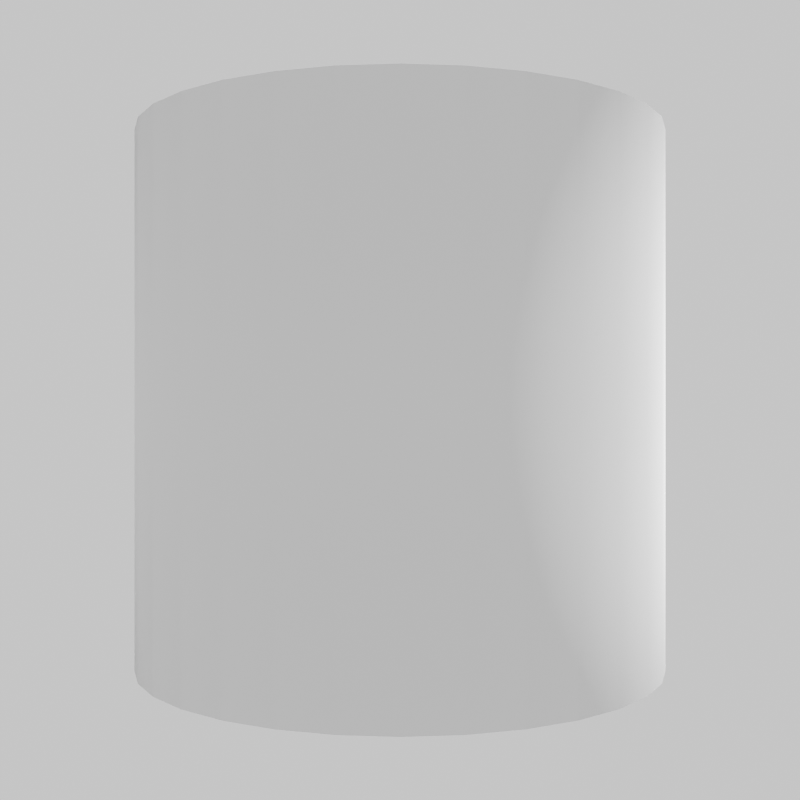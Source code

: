 # Source: flipped-prim.blend  (saved by Blender 3.5.10; exported with 4.5.12 LTS)
import bpy
from mathutils import Matrix  # noqa: F401  (used for matrix-valued properties, if any)

bpy.ops.wm.read_factory_settings(use_empty=True)
scene = bpy.context.scene
scene.name = 'Scene'

# ---- collections
col_collection = bpy.data.collections.new('Collection'); scene.collection.children.link(col_collection)

# ---- materials (node trees are filled in below, after node groups)
mat_material = bpy.data.materials.new('Material')
mat_material.alpha_threshold = 0.0
mat_material.roughness = 0.5
mat_material.line_color = (0.0, 0.0, 0.0, 1.0)

# ---- material node trees
mat_material.use_nodes = True; mat_material.node_tree.nodes.clear()
_N = mat_material.node_tree.nodes; _L = mat_material.node_tree.links
n0 = _N.new('ShaderNodeOutputMaterial'); n0.name = 'Material Output'; n0.location = (300, 300)
n1 = _N.new('ShaderNodeBsdfDiffuse'); n1.name = 'Diffuse BSDF'; n1.location = (10, 300)
n1.inputs[1].default_value = 1.0
_L.new(n1.outputs[0], n0.inputs[0])
n0.is_active_output = True

# ---- world
world_world = bpy.data.worlds.new('World'); scene.world = world_world
world_world.use_nodes = True; world_world.node_tree.nodes.clear()
_N = world_world.node_tree.nodes; _L = world_world.node_tree.links
n0 = _N.new('ShaderNodeOutputWorld'); n0.name = 'World Output'; n0.location = (300, 300)
n1 = _N.new('ShaderNodeBackground'); n1.name = 'Background'; n1.location = (10, 300)
_L.new(n1.outputs[0], n0.inputs[0])
n0.is_active_output = True
world_world.color = (0.05088, 0.05088, 0.05088)
world_world.use_sun_shadow = False
world_world.sun_shadow_jitter_overblur = 0.0

# ---- cameras
cam_camera = bpy.data.cameras.new('Camera')
cam_camera.clip_end = 100.0
cam_camera.ortho_scale = 7.314

# ---- lights
light_point = bpy.data.lights.new('Point', 'POINT')
light_point.transmission_factor = 0.0
light_point.energy = 1000.0
light_point.shadow_maximum_resolution = 0.006
light_point.use_absolute_resolution = True

# ---- meshes
me_cylinder = bpy.data.meshes.new('Cylinder')
me_cylinder.from_pydata([(0.0, 1.0, -1.0), (0.0, 1.0, 1.0), (0.1951, 0.9808, -1.0), (0.1951, 0.9808, 1.0), (0.3827, 0.9239, -1.0), (0.3827, 0.9239, 1.0), (0.5556, 0.8315, -1.0), (0.5556, 0.8315, 1.0), (0.7071, 0.7071, -1.0), (0.7071, 0.7071, 1.0), (0.8315, 0.5556, -1.0), (0.8315, 0.5556, 1.0), (0.9239, 0.3827, -1.0), (0.9239, 0.3827, 1.0), (0.9808, 0.1951, -1.0), (0.9808, 0.1951, 1.0), (1.0, 0.0, -1.0), (1.0, 0.0, 1.0), (0.9808, -0.1951, -1.0), (0.9808, -0.1951, 1.0), (0.9239, -0.3827, -1.0), (0.9239, -0.3827, 1.0), (0.8315, -0.5556, -1.0), (0.8315, -0.5556, 1.0), (0.7071, -0.7071, -1.0), (0.7071, -0.7071, 1.0), (0.5556, -0.8315, -1.0), (0.5556, -0.8315, 1.0), (0.3827, -0.9239, -1.0), (0.3827, -0.9239, 1.0), (0.1951, -0.9808, -1.0), (0.1951, -0.9808, 1.0), (0.0, -1.0, -1.0), (0.0, -1.0, 1.0), (-0.1951, -0.9808, -1.0), (-0.1951, -0.9808, 1.0), (-0.3827, -0.9239, -1.0), (-0.3827, -0.9239, 1.0), (-0.5556, -0.8315, -1.0), (-0.5556, -0.8315, 1.0), (-0.7071, -0.7071, -1.0), (-0.7071, -0.7071, 1.0), (-0.8315, -0.5556, -1.0), (-0.8315, -0.5556, 1.0), (-0.9239, -0.3827, -1.0), (-0.9239, -0.3827, 1.0), (-0.9808, -0.1951, -1.0), (-0.9808, -0.1951, 1.0), (-1.0, 0.0, -1.0), (-1.0, 0.0, 1.0), (-0.9808, 0.1951, -1.0), (-0.9808, 0.1951, 1.0), (-0.9239, 0.3827, -1.0), (-0.9239, 0.3827, 1.0), (-0.8315, 0.5556, -1.0), (-0.8315, 0.5556, 1.0), (-0.7071, 0.7071, -1.0), (-0.7071, 0.7071, 1.0), (-0.5556, 0.8315, -1.0), (-0.5556, 0.8315, 1.0), (-0.3827, 0.9239, -1.0), (-0.3827, 0.9239, 1.0), (-0.1951, 0.9808, -1.0), (-0.1951, 0.9808, 1.0)], [], [(0, 1, 3, 2), (2, 3, 5, 4), (4, 5, 7, 6), (6, 7, 9, 8), (8, 9, 11, 10), (10, 11, 13, 12), (12, 13, 15, 14), (14, 15, 17, 16), (16, 17, 19, 18), (18, 19, 21, 20), (20, 21, 23, 22), (22, 23, 25, 24), (24, 25, 27, 26), (26, 27, 29, 28), (28, 29, 31, 30), (30, 31, 33, 32), (32, 33, 35, 34), (34, 35, 37, 36), (36, 37, 39, 38), (38, 39, 41, 40), (40, 41, 43, 42), (42, 43, 45, 44), (44, 45, 47, 46), (46, 47, 49, 48), (48, 49, 51, 50), (50, 51, 53, 52), (52, 53, 55, 54), (54, 55, 57, 56), (56, 57, 59, 58), (58, 59, 61, 60), (3, 1, 63, 61, 59, 57, 55, 53, 51, 49, 47, 45, 43, 41, 39, 37, 35, 33, 31, 29, 27, 25, 23, 21, 19, 17, 15, 13, 11, 9, 7, 5), (60, 61, 63, 62), (62, 63, 1, 0), (0, 2, 4, 6, 8, 10, 12, 14, 16, 18, 20, 22, 24, 26, 28, 30, 32, 34, 36, 38, 40, 42, 44, 46, 48, 50, 52, 54, 56, 58, 60, 62)])
me_cylinder.polygons.foreach_set('use_smooth', [True] * 34)
_uv = me_cylinder.uv_layers.new(name='UVMap')
_uv.uv.foreach_set('vector', [1.0, 0.5, 1.0, 1.0, 0.9688, 1.0, 0.9688, 0.5, 0.9688, 0.5, 0.9688, 1.0, 0.9375, 1.0, 0.9375, 0.5, 0.9375, 0.5, 0.9375, 1.0, 0.9062, 1.0, 0.9062, 0.5, 0.9062, 0.5, 0.9062, 1.0, 0.875, 1.0, 0.875, 0.5, 0.875, 0.5, 0.875, 1.0, 0.8438, 1.0, 0.8438, 0.5, 0.8438, 0.5, 0.8438, 1.0, 0.8125, 1.0, 0.8125, 0.5, 0.8125, 0.5, 0.8125, 1.0, 0.7812, 1.0, 0.7812, 0.5, 0.7812, 0.5, 0.7812, 1.0, 0.75, 1.0, 0.75, 0.5, 0.75, 0.5, 0.75, 1.0, 0.7188, 1.0, 0.7188, 0.5, 0.7188, 0.5, 0.7188, 1.0, 0.6875, 1.0, 0.6875, 0.5, 0.6875, 0.5, 0.6875, 1.0, 0.6562, 1.0, 0.6562, 0.5, 0.6562, 0.5, 0.6562, 1.0, 0.625, 1.0, 0.625, 0.5, 0.625, 0.5, 0.625, 1.0, 0.5938, 1.0, 0.5938, 0.5, 0.5938, 0.5, 0.5938, 1.0, 0.5625, 1.0, 0.5625, 0.5, 0.5625, 0.5, 0.5625, 1.0, 0.5312, 1.0, 0.5312, 0.5, 0.5312, 0.5, 0.5312, 1.0, 0.5, 1.0, 0.5, 0.5, 0.5, 0.5, 0.5, 1.0, 0.4688, 1.0, 0.4688, 0.5, 0.4688, 0.5, 0.4688, 1.0, 0.4375, 1.0, 0.4375, 0.5, 0.4375, 0.5, 0.4375, 1.0, 0.4062, 1.0, 0.4062, 0.5, 0.4062, 0.5, 0.4062, 1.0, 0.375, 1.0, 0.375, 0.5, 0.375, 0.5, 0.375, 1.0, 0.3438, 1.0, 0.3438, 0.5, 0.3438, 0.5, 0.3438, 1.0, 0.3125, 1.0, 0.3125, 0.5, 0.3125, 0.5, 0.3125, 1.0, 0.2812, 1.0, 0.2812, 0.5, 0.2812, 0.5, 0.2812, 1.0, 0.25, 1.0, 0.25, 0.5, 0.25, 0.5, 0.25, 1.0, 0.2188, 1.0, 0.2188, 0.5, 0.2188, 0.5, 0.2188, 1.0, 0.1875, 1.0, 0.1875, 0.5, 0.1875, 0.5, 0.1875, 1.0, 0.1562, 1.0, 0.1562, 0.5, 0.1562, 0.5, 0.1562, 1.0, 0.125, 1.0, 0.125, 0.5, 0.125, 0.5, 0.125, 1.0, 0.09375, 1.0, 0.09375, 0.5, 0.09375, 0.5, 0.09375, 1.0, 0.0625, 1.0, 0.0625, 0.5, 0.2968, 0.4854, 0.25, 0.49, 0.2032, 0.4854, 0.1582, 0.4717, 0.1167, 0.4496, 0.08029, 0.4197, 0.05045, 0.3833, 0.02827, 0.3418, 0.01461, 0.2968, 0.01, 0.25, 0.01461, 0.2032, 0.02827, 0.1582, 0.05045, 0.1167, 0.08029, 0.08029, 0.1167, 0.05045, 0.1582, 0.02827, 0.2032, 0.01461, 0.25, 0.01, 0.2968, 0.01461, 0.3418, 0.02827, 0.3833, 0.05045, 0.4197, 0.08029, 0.4496, 0.1167, 0.4717, 0.1582, 0.4854, 0.2032, 0.49, 0.25, 0.4854, 0.2968, 0.4717, 0.3418, 0.4496, 0.3833, 0.4197, 0.4197, 0.3833, 0.4496, 0.3418, 0.4717, 0.0625, 0.5, 0.0625, 1.0, 0.03125, 1.0, 0.03125, 0.5, 0.03125, 0.5, 0.03125, 1.0, 0.0, 1.0, 0.0, 0.5, 0.75, 0.49, 0.7968, 0.4854, 0.8418, 0.4717, 0.8833, 0.4496, 0.9197, 0.4197, 0.9496, 0.3833, 0.9717, 0.3418, 0.9854, 0.2968, 0.99, 0.25, 0.9854, 0.2032, 0.9717, 0.1582, 0.9496, 0.1167, 0.9197, 0.08029, 0.8833, 0.05045, 0.8418, 0.02827, 0.7968, 0.01461, 0.75, 0.01, 0.7032, 0.01461, 0.6582, 0.02827, 0.6167, 0.05045, 0.5803, 0.08029, 0.5504, 0.1167, 0.5283, 0.1582, 0.5146, 0.2032, 0.51, 0.25, 0.5146, 0.2968, 0.5283, 0.3418, 0.5504, 0.3833, 0.5803, 0.4197, 0.6167, 0.4496, 0.6582, 0.4717, 0.7032, 0.4854])
me_cylinder.materials.append(mat_material)
me_cylinder.update()

# ---- objects
ob_camera = bpy.data.objects.new('Camera', cam_camera)
ob_cylinder = bpy.data.objects.new('Cylinder', me_cylinder)
ob_point = bpy.data.objects.new('Point', light_point)

# ---- transforms, parenting, visibility, modifiers, constraints
ob_camera.location = (0.0, -4.3, 8.345e-07)
ob_camera.rotation_euler = (1.571, -0.0, 0.0)
ob_camera.scale = (1.0, 1.0, 1.0)
ob_camera.lock_rotations_4d = False
ob_camera.empty_display_type = 'ARROWS'
ob_camera.color = (0.0, 0.0, 0.0, 0.0)
ob_camera.display_type = 'WIRE'
ob_camera.lineart.crease_threshold = 0.0
ob_cylinder.location = (0.0, 0.0, 0.0)
ob_cylinder.scale = (1.0, 1.0, -1.0)
ob_point.location = (3.0, 0.0, 0.0)

# ---- collection membership
col_collection.objects.link(ob_camera)
col_collection.objects.link(ob_cylinder)
col_collection.objects.link(ob_point)

# ---- scene / render settings (as saved in the file)
scene.camera = ob_camera
scene.frame_start = 1; scene.frame_end = 250; scene.frame_set(1)
scene.render.engine = 'CYCLES'
scene.render.resolution_x = 256
scene.render.resolution_y = 256
scene.cycles.use_denoising = False
scene.cycles.sampling_pattern = 'TABULATED_SOBOL'
scene.cycles.use_adaptive_sampling = False
scene.cycles.blur_glossy = 0.0
scene.cycles.max_bounces = 16
scene.cycles.diffuse_bounces = 16
scene.cycles.glossy_bounces = 16
scene.cycles.transmission_bounces = 16
scene.cycles.volume_bounces = 16
scene.cycles.transparent_max_bounces = 16
scene.cycles.pixel_filter_type = 'BOX'
scene.cycles.sample_clamp_indirect = 0.0
scene.view_settings.view_transform = 'Filmic'
bpy.context.view_layer.update()
